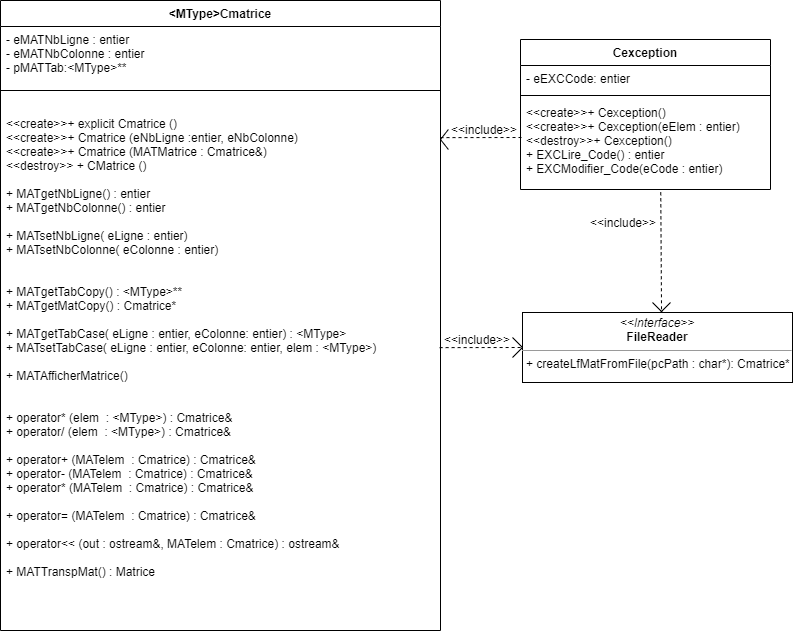

The diagram above was exported from draw.io. Its source (the exported page's mxGraphModel, read from the mxfile embedded in the PNG):
<mxGraphModel dx="1422" dy="762" grid="1" gridSize="10" guides="1" tooltips="1" connect="1" arrows="1" fold="1" page="1" pageScale="1" pageWidth="827" pageHeight="1169" math="0" shadow="0">
  <root>
    <mxCell id="WIyWlLk6GJQsqaUBKTNV-0" />
    <mxCell id="WIyWlLk6GJQsqaUBKTNV-1" parent="WIyWlLk6GJQsqaUBKTNV-0" />
    <mxCell id="6j5N_eswq_ABTqLzLRng-0" value="&lt;MType&gt;Cmatrice" style="swimlane;fontStyle=1;align=center;verticalAlign=top;childLayout=stackLayout;horizontal=1;startSize=26;horizontalStack=0;resizeParent=1;resizeParentMax=0;resizeLast=0;collapsible=1;marginBottom=0;" parent="WIyWlLk6GJQsqaUBKTNV-1" vertex="1">
      <mxGeometry x="20" y="81" width="440" height="630" as="geometry" />
    </mxCell>
    <mxCell id="6j5N_eswq_ABTqLzLRng-1" value="- eMATNbLigne : entier&#10;- eMATNbColonne : entier&#10;- pMATTab:&lt;MType&gt;** &#10;&#10;" style="text;strokeColor=none;fillColor=none;align=left;verticalAlign=top;spacingLeft=4;spacingRight=4;overflow=hidden;rotatable=0;points=[[0,0.5],[1,0.5]];portConstraint=eastwest;" parent="6j5N_eswq_ABTqLzLRng-0" vertex="1">
      <mxGeometry y="26" width="440" height="44" as="geometry" />
    </mxCell>
    <mxCell id="6j5N_eswq_ABTqLzLRng-2" value="" style="line;strokeWidth=1;fillColor=none;align=left;verticalAlign=middle;spacingTop=-1;spacingLeft=3;spacingRight=3;rotatable=0;labelPosition=right;points=[];portConstraint=eastwest;" parent="6j5N_eswq_ABTqLzLRng-0" vertex="1">
      <mxGeometry y="70" width="440" height="40" as="geometry" />
    </mxCell>
    <mxCell id="6j5N_eswq_ABTqLzLRng-3" value="&lt;&lt;create&gt;&gt;+ explicit Cmatrice ()&#10;&lt;&lt;create&gt;&gt;+ Cmatrice (eNbLigne :entier, eNbColonne)&#10;&lt;&lt;create&gt;&gt;+ Cmatrice (MATMatrice : Cmatrice&amp;)&#10;&lt;&lt;destroy&gt;&gt; + CMatrice ()&#10;&#10;+ MATgetNbLigne() : entier&#10;+ MATgetNbColonne() : entier&#10;&#10;+ MATsetNbLigne( eLigne : entier)&#10;+ MATsetNbColonne( eColonne : entier)&#10;&#10;&#10;+ MATgetTabCopy() : &lt;MType&gt;**&#10;+ MATgetMatCopy() : Cmatrice*&#10;&#10;+ MATgetTabCase( eLigne : entier, eColonne: entier) : &lt;MType&gt;&#10;+ MATsetTabCase( eLigne : entier, eColonne: entier, elem : &lt;MType&gt;)&#10;&#10;+ MATAfficherMatrice()&#10;&#10;&#10;+ operator* (elem  : &lt;MType&gt;) : Cmatrice&amp;&#10;+ operator/ (elem  : &lt;MType&gt;) : Cmatrice&amp;&#10;&#10;+ operator+ (MATelem  : Cmatrice) : Cmatrice&amp;&#10;+ operator- (MATelem  : Cmatrice) : Cmatrice&amp;&#10;+ operator* (MATelem  : Cmatrice) : Cmatrice&amp;&#10;&#10;+ operator= (MATelem  : Cmatrice) : Cmatrice&amp;&#10;&#10;+ operator&lt;&lt; (out : ostream&amp;, MATelem : Cmatrice) : ostream&amp;&#10;&#10;+ MATTranspMat() : Matrice&#10;" style="text;strokeColor=none;fillColor=none;align=left;verticalAlign=top;spacingLeft=4;spacingRight=4;overflow=hidden;rotatable=0;points=[[0,0.5],[1,0.5]];portConstraint=eastwest;" parent="6j5N_eswq_ABTqLzLRng-0" vertex="1">
      <mxGeometry y="110" width="440" height="520" as="geometry" />
    </mxCell>
    <mxCell id="UPzAUhYSlvsAUSQlGG3C-1" value="Cexception" style="swimlane;fontStyle=1;align=center;verticalAlign=top;childLayout=stackLayout;horizontal=1;startSize=26;horizontalStack=0;resizeParent=1;resizeParentMax=0;resizeLast=0;collapsible=1;marginBottom=0;" parent="WIyWlLk6GJQsqaUBKTNV-1" vertex="1">
      <mxGeometry x="540" y="120" width="250" height="150" as="geometry" />
    </mxCell>
    <mxCell id="UPzAUhYSlvsAUSQlGG3C-2" value="- eEXCCode: entier" style="text;strokeColor=none;fillColor=none;align=left;verticalAlign=top;spacingLeft=4;spacingRight=4;overflow=hidden;rotatable=0;points=[[0,0.5],[1,0.5]];portConstraint=eastwest;" parent="UPzAUhYSlvsAUSQlGG3C-1" vertex="1">
      <mxGeometry y="26" width="250" height="26" as="geometry" />
    </mxCell>
    <mxCell id="UPzAUhYSlvsAUSQlGG3C-3" value="" style="line;strokeWidth=1;fillColor=none;align=left;verticalAlign=middle;spacingTop=-1;spacingLeft=3;spacingRight=3;rotatable=0;labelPosition=right;points=[];portConstraint=eastwest;" parent="UPzAUhYSlvsAUSQlGG3C-1" vertex="1">
      <mxGeometry y="52" width="250" height="8" as="geometry" />
    </mxCell>
    <mxCell id="UPzAUhYSlvsAUSQlGG3C-4" value="&lt;&lt;create&gt;&gt;+ Cexception()&#10;&lt;&lt;create&gt;&gt;+ Cexception(eElem : entier)&#10;&lt;&lt;destroy&gt;&gt;+ Cexception()&#10;+ EXCLire_Code() : entier&#10;+ EXCModifier_Code(eCode : entier)" style="text;strokeColor=none;fillColor=none;align=left;verticalAlign=top;spacingLeft=4;spacingRight=4;overflow=hidden;rotatable=0;points=[[0,0.5],[1,0.5]];portConstraint=eastwest;" parent="UPzAUhYSlvsAUSQlGG3C-1" vertex="1">
      <mxGeometry y="60" width="250" height="90" as="geometry" />
    </mxCell>
    <mxCell id="UPzAUhYSlvsAUSQlGG3C-5" value="&lt;p style=&quot;margin: 0px ; margin-top: 4px ; text-align: center&quot;&gt;&lt;i&gt;&amp;lt;&amp;lt;Interface&amp;gt;&amp;gt;&lt;/i&gt;&lt;br&gt;&lt;b&gt;FileReader&lt;/b&gt;&lt;/p&gt;&lt;hr size=&quot;1&quot;&gt;&lt;p style=&quot;margin: 0px ; margin-left: 4px&quot;&gt;+ createLfMatFromFile(pcPath : char*): Cmatrice*&lt;br&gt;&lt;/p&gt;" style="verticalAlign=top;align=left;overflow=fill;fontSize=12;fontFamily=Helvetica;html=1;" parent="WIyWlLk6GJQsqaUBKTNV-1" vertex="1">
      <mxGeometry x="542" y="393" width="270" height="70" as="geometry" />
    </mxCell>
    <mxCell id="ByY3Xn8oR-e2KQi_GvKD-0" value="" style="endArrow=none;dashed=1;html=1;entryX=0;entryY=0.5;entryDx=0;entryDy=0;exitX=0.998;exitY=0.456;exitDx=0;exitDy=0;exitPerimeter=0;" parent="WIyWlLk6GJQsqaUBKTNV-1" source="6j5N_eswq_ABTqLzLRng-3" target="UPzAUhYSlvsAUSQlGG3C-5" edge="1">
      <mxGeometry width="50" height="50" relative="1" as="geometry">
        <mxPoint x="470" y="420" as="sourcePoint" />
        <mxPoint x="440" y="370" as="targetPoint" />
      </mxGeometry>
    </mxCell>
    <mxCell id="ByY3Xn8oR-e2KQi_GvKD-1" value="&amp;lt;&amp;lt;include&amp;gt;&amp;gt;" style="text;html=1;strokeColor=none;fillColor=none;align=center;verticalAlign=middle;whiteSpace=wrap;rounded=0;" parent="WIyWlLk6GJQsqaUBKTNV-1" vertex="1">
      <mxGeometry x="477" y="410" width="40" height="20" as="geometry" />
    </mxCell>
    <mxCell id="ByY3Xn8oR-e2KQi_GvKD-4" value="" style="endArrow=none;html=1;" parent="WIyWlLk6GJQsqaUBKTNV-1" edge="1">
      <mxGeometry width="50" height="50" relative="1" as="geometry">
        <mxPoint x="532" y="418" as="sourcePoint" />
        <mxPoint x="542" y="428" as="targetPoint" />
      </mxGeometry>
    </mxCell>
    <mxCell id="ByY3Xn8oR-e2KQi_GvKD-5" value="" style="endArrow=none;html=1;" parent="WIyWlLk6GJQsqaUBKTNV-1" edge="1">
      <mxGeometry width="50" height="50" relative="1" as="geometry">
        <mxPoint x="542" y="428" as="sourcePoint" />
        <mxPoint x="532" y="438" as="targetPoint" />
        <Array as="points" />
      </mxGeometry>
    </mxCell>
    <mxCell id="ByY3Xn8oR-e2KQi_GvKD-8" value="" style="endArrow=none;dashed=1;html=1;entryX=0;entryY=0.5;entryDx=0;entryDy=0;exitX=0.998;exitY=0.456;exitDx=0;exitDy=0;exitPerimeter=0;" parent="WIyWlLk6GJQsqaUBKTNV-1" edge="1">
      <mxGeometry width="50" height="50" relative="1" as="geometry">
        <mxPoint x="460.0000000000001" y="218.12" as="sourcePoint" />
        <mxPoint x="542.88" y="218" as="targetPoint" />
      </mxGeometry>
    </mxCell>
    <mxCell id="ByY3Xn8oR-e2KQi_GvKD-9" value="&amp;lt;&amp;lt;include&amp;gt;&amp;gt;" style="text;html=1;strokeColor=none;fillColor=none;align=center;verticalAlign=middle;whiteSpace=wrap;rounded=0;" parent="WIyWlLk6GJQsqaUBKTNV-1" vertex="1">
      <mxGeometry x="483.88" y="200" width="40" height="20" as="geometry" />
    </mxCell>
    <mxCell id="ByY3Xn8oR-e2KQi_GvKD-10" value="" style="endArrow=none;html=1;" parent="WIyWlLk6GJQsqaUBKTNV-1" edge="1">
      <mxGeometry width="50" height="50" relative="1" as="geometry">
        <mxPoint x="467.88" y="210" as="sourcePoint" />
        <mxPoint x="460" y="220" as="targetPoint" />
      </mxGeometry>
    </mxCell>
    <mxCell id="ByY3Xn8oR-e2KQi_GvKD-11" value="" style="endArrow=none;html=1;" parent="WIyWlLk6GJQsqaUBKTNV-1" edge="1">
      <mxGeometry width="50" height="50" relative="1" as="geometry">
        <mxPoint x="460" y="220" as="sourcePoint" />
        <mxPoint x="467.88" y="230" as="targetPoint" />
        <Array as="points" />
      </mxGeometry>
    </mxCell>
    <mxCell id="ByY3Xn8oR-e2KQi_GvKD-16" value="" style="endArrow=none;dashed=1;html=1;entryX=0.515;entryY=0;entryDx=0;entryDy=0;exitX=0.561;exitY=1.031;exitDx=0;exitDy=0;exitPerimeter=0;entryPerimeter=0;" parent="WIyWlLk6GJQsqaUBKTNV-1" source="UPzAUhYSlvsAUSQlGG3C-4" target="UPzAUhYSlvsAUSQlGG3C-5" edge="1">
      <mxGeometry width="50" height="50" relative="1" as="geometry">
        <mxPoint x="610.0000000000001" y="308.12" as="sourcePoint" />
        <mxPoint x="692.88" y="308" as="targetPoint" />
      </mxGeometry>
    </mxCell>
    <mxCell id="ByY3Xn8oR-e2KQi_GvKD-17" value="&amp;lt;&amp;lt;include&amp;gt;&amp;gt;" style="text;html=1;strokeColor=none;fillColor=none;align=center;verticalAlign=middle;whiteSpace=wrap;rounded=0;" parent="WIyWlLk6GJQsqaUBKTNV-1" vertex="1">
      <mxGeometry x="622.88" y="293" width="40" height="20" as="geometry" />
    </mxCell>
    <mxCell id="ByY3Xn8oR-e2KQi_GvKD-22" value="" style="endArrow=none;html=1;" parent="WIyWlLk6GJQsqaUBKTNV-1" edge="1">
      <mxGeometry width="50" height="50" relative="1" as="geometry">
        <mxPoint x="672" y="383" as="sourcePoint" />
        <mxPoint x="682" y="393" as="targetPoint" />
      </mxGeometry>
    </mxCell>
    <mxCell id="ByY3Xn8oR-e2KQi_GvKD-23" value="" style="endArrow=none;html=1;" parent="WIyWlLk6GJQsqaUBKTNV-1" edge="1">
      <mxGeometry width="50" height="50" relative="1" as="geometry">
        <mxPoint x="690" y="383" as="sourcePoint" />
        <mxPoint x="680" y="393" as="targetPoint" />
        <Array as="points" />
      </mxGeometry>
    </mxCell>
  </root>
</mxGraphModel>